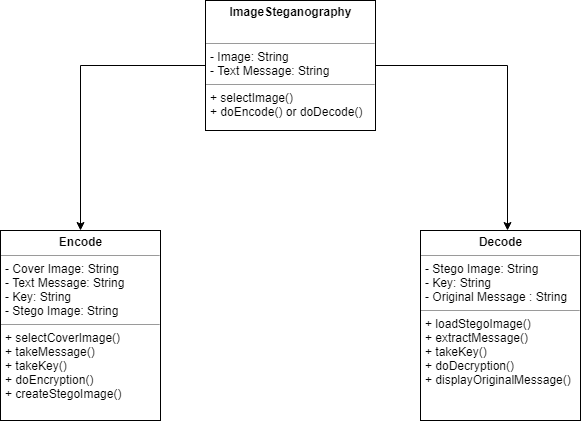

The diagram above was exported from draw.io. Its source (the exported page's mxGraphModel, read from the mxfile embedded in the PNG):
<mxGraphModel dx="840" dy="435" grid="1" gridSize="10" guides="1" tooltips="1" connect="1" arrows="1" fold="1" page="1" pageScale="1" pageWidth="850" pageHeight="1100" math="0" shadow="0">
  <root>
    <mxCell id="0" />
    <mxCell id="1" parent="0" />
    <mxCell id="qPuXmoEV_UDc_YC6A8aB-27" value="" style="edgeStyle=orthogonalEdgeStyle;rounded=0;orthogonalLoop=1;jettySize=auto;html=1;fontSize=13;entryX=0.5;entryY=0;entryDx=0;entryDy=0;" edge="1" parent="1" source="qPuXmoEV_UDc_YC6A8aB-5" target="qPuXmoEV_UDc_YC6A8aB-7">
      <mxGeometry relative="1" as="geometry">
        <mxPoint x="205" y="145" as="targetPoint" />
      </mxGeometry>
    </mxCell>
    <mxCell id="qPuXmoEV_UDc_YC6A8aB-29" value="" style="edgeStyle=orthogonalEdgeStyle;rounded=0;orthogonalLoop=1;jettySize=auto;html=1;fontSize=13;entryX=0.544;entryY=0;entryDx=0;entryDy=0;entryPerimeter=0;" edge="1" parent="1" source="qPuXmoEV_UDc_YC6A8aB-5" target="qPuXmoEV_UDc_YC6A8aB-8">
      <mxGeometry relative="1" as="geometry">
        <mxPoint x="535" y="145" as="targetPoint" />
      </mxGeometry>
    </mxCell>
    <mxCell id="qPuXmoEV_UDc_YC6A8aB-5" value="&lt;p style=&quot;margin: 0px ; margin-top: 4px ; text-align: center&quot;&gt;&lt;b&gt;ImageSteganography&lt;/b&gt;&lt;/p&gt;&lt;p style=&quot;margin: 0px ; margin-top: 4px ; text-align: center&quot;&gt;&lt;b&gt;&lt;br&gt;&lt;/b&gt;&lt;/p&gt;&lt;hr size=&quot;1&quot;&gt;&lt;p style=&quot;margin: 0px ; margin-left: 4px&quot;&gt;- Image: String&lt;/p&gt;&lt;p style=&quot;margin: 0px ; margin-left: 4px&quot;&gt;- Text Message: String&lt;/p&gt;&lt;hr size=&quot;1&quot;&gt;&lt;p style=&quot;margin: 0px ; margin-left: 4px&quot;&gt;+ selectImage()&lt;/p&gt;&lt;p style=&quot;margin: 0px ; margin-left: 4px&quot;&gt;+ doEncode() or doDecode()&lt;/p&gt;" style="verticalAlign=top;align=left;overflow=fill;fontSize=12;fontFamily=Helvetica;html=1;" vertex="1" parent="1">
      <mxGeometry x="285" y="80" width="170" height="130" as="geometry" />
    </mxCell>
    <mxCell id="qPuXmoEV_UDc_YC6A8aB-7" value="&lt;p style=&quot;margin: 0px ; margin-top: 4px ; text-align: center&quot;&gt;&lt;b&gt;Encode&lt;/b&gt;&lt;/p&gt;&lt;hr size=&quot;1&quot;&gt;&lt;p style=&quot;margin: 0px ; margin-left: 4px&quot;&gt;- Cover Image: String&lt;/p&gt;&lt;p style=&quot;margin: 0px ; margin-left: 4px&quot;&gt;- Text Message: String&lt;/p&gt;&lt;p style=&quot;margin: 0px ; margin-left: 4px&quot;&gt;- Key: String&lt;/p&gt;&lt;p style=&quot;margin: 0px ; margin-left: 4px&quot;&gt;- Stego Image: String&lt;/p&gt;&lt;hr size=&quot;1&quot;&gt;&lt;p style=&quot;margin: 0px ; margin-left: 4px&quot;&gt;+ selectCoverImage()&lt;/p&gt;&lt;p style=&quot;margin: 0px ; margin-left: 4px&quot;&gt;+ takeMessage()&lt;/p&gt;&lt;p style=&quot;margin: 0px ; margin-left: 4px&quot;&gt;+ takeKey()&lt;/p&gt;&lt;p style=&quot;margin: 0px ; margin-left: 4px&quot;&gt;+ doEncryption()&lt;/p&gt;&lt;p style=&quot;margin: 0px ; margin-left: 4px&quot;&gt;+ createStegoImage()&lt;/p&gt;" style="verticalAlign=top;align=left;overflow=fill;fontSize=12;fontFamily=Helvetica;html=1;" vertex="1" parent="1">
      <mxGeometry x="80" y="310" width="160" height="190" as="geometry" />
    </mxCell>
    <mxCell id="qPuXmoEV_UDc_YC6A8aB-8" value="&lt;p style=&quot;margin: 0px ; margin-top: 4px ; text-align: center&quot;&gt;&lt;b&gt;Decode&lt;/b&gt;&lt;/p&gt;&lt;hr size=&quot;1&quot;&gt;&lt;p style=&quot;margin: 0px ; margin-left: 4px&quot;&gt;- Stego Image: String&lt;/p&gt;&lt;p style=&quot;margin: 0px ; margin-left: 4px&quot;&gt;- Key: String&lt;/p&gt;&lt;p style=&quot;margin: 0px ; margin-left: 4px&quot;&gt;- Original Message : String&lt;/p&gt;&lt;hr size=&quot;1&quot;&gt;&lt;p style=&quot;margin: 0px ; margin-left: 4px&quot;&gt;+ loadStegoImage()&lt;/p&gt;&lt;p style=&quot;margin: 0px ; margin-left: 4px&quot;&gt;+ extractMessage()&lt;/p&gt;&lt;p style=&quot;margin: 0px ; margin-left: 4px&quot;&gt;+ takeKey()&lt;/p&gt;&lt;p style=&quot;margin: 0px ; margin-left: 4px&quot;&gt;+ doDecryption()&lt;/p&gt;&lt;p style=&quot;margin: 0px ; margin-left: 4px&quot;&gt;+ displayOriginalMessage()&lt;/p&gt;" style="verticalAlign=top;align=left;overflow=fill;fontSize=12;fontFamily=Helvetica;html=1;" vertex="1" parent="1">
      <mxGeometry x="500" y="310" width="160" height="190" as="geometry" />
    </mxCell>
  </root>
</mxGraphModel>